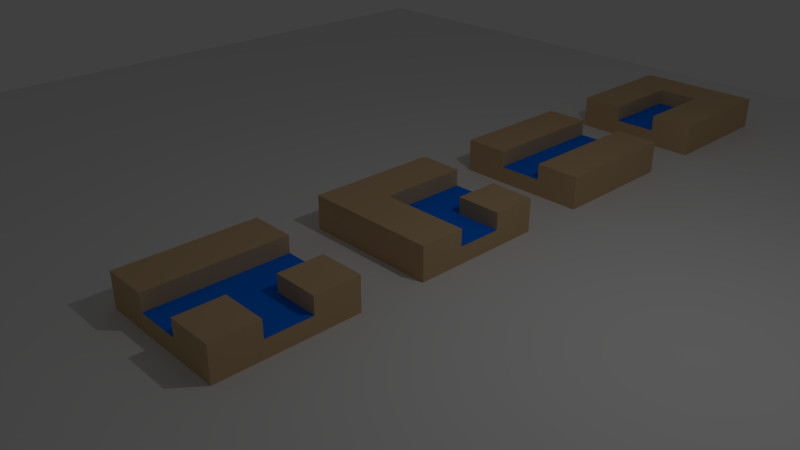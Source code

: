 # Source: tiles.blend  (saved by Blender 2.79.0; exported with 4.5.12 LTS)
import bpy
from mathutils import Matrix  # noqa: F401  (used for matrix-valued properties, if any)

bpy.ops.wm.read_factory_settings(use_empty=True)
scene = bpy.context.scene
scene.name = 'Scene'

# ---- collections
col_collection_1 = bpy.data.collections.new('Collection 1'); scene.collection.children.link(col_collection_1)

# ---- materials (node trees are filled in below, after node groups)
mat_ground_001 = bpy.data.materials.new('Ground.001')
mat_ground_001.alpha_threshold = 0.0
mat_ground_001.use_transparent_shadow = False
mat_ground_001.diffuse_color = (0.6038, 0.4177, 0.2291, 1.0)
mat_ground_001.specular_color = (1.0, 0.6829, 0.4073)
mat_ground_001.roughness = 0.5
mat_ground_001.specular_intensity = 0.0
mat_water = bpy.data.materials.new('Water')
mat_water.alpha_threshold = 0.0
mat_water.use_transparent_shadow = False
mat_water.diffuse_color = (0.0, 0.1921, 1.0, 1.0)
mat_water.specular_color = (0.02571, 0.1483, 0.2738)
mat_water.roughness = 0.5
mat_ground = bpy.data.materials.new('Ground')
mat_ground.alpha_threshold = 0.0
mat_ground.use_transparent_shadow = False
mat_ground.specular_color = (0.0, 0.0, 0.0)
mat_ground.roughness = 0.5
mat_ground.specular_intensity = 0.0

# ---- material node trees

# ---- world
world_world = bpy.data.worlds.new('World'); scene.world = world_world
world_world.color = (0.05088, 0.05088, 0.05088)
world_world.use_sun_shadow = False
world_world.sun_shadow_jitter_overblur = 0.0
world_world.cycles.sampling_method = 'MANUAL'

# ---- cameras
cam_camera = bpy.data.cameras.new('Camera')
cam_camera.clip_end = 100.0
cam_camera.lens = 35.0
cam_camera.sensor_width = 32.0
cam_camera.sensor_height = 18.0
cam_camera.ortho_scale = 7.314
cam_camera.dof.focus_distance = 0.0
cam_camera.dof.aperture_fstop = 128.0

# ---- lights
light_lamp = bpy.data.lights.new('Lamp', 'POINT')
light_lamp.transmission_factor = 0.0
light_lamp.cutoff_distance = 30.0
light_lamp.energy = 100.0
light_lamp.shadow_buffer_clip_start = 1.001
light_lamp.shadow_soft_size = 0.1
light_lamp.shadow_maximum_resolution = 0.006
light_lamp.use_absolute_resolution = True

# ---- meshes
me_cube_019 = bpy.data.meshes.new('Cube.019')
me_cube_019.from_pydata([(1.0, 1.0, 0.0), (1.0, -1.0, 0.0), (-1.0, -1.0, 0.0), (-1.0, 1.0, 0.0), (1.0, 0.3333, 0.0), (1.0, -0.3333, 0.0), (0.3333, 1.0, 0.0), (-0.3333, 1.0, 0.0), (0.3333, -1.0, 0.0), (-0.3333, -1.0, 0.0), (-1.0, -0.3333, 0.0), (-1.0, 0.3333, 0.0), (1.0, 0.3333, 0.5), (0.3333, 0.3333, 0.5), (-0.3333, 1.0, 0.5), (-0.3333, 0.3333, 0.5), (0.3333, -1.0, 0.5), (-0.3333, -0.3333, 0.5), (1.0, -1.0, 0.5), (0.3333, 1.0, 0.5), (1.0, 1.0, 0.5), (-0.3333, -1.0, 0.5), (0.3333, -0.3333, 0.5), (1.0, -0.3333, 0.5), (-1.0, 1.0, 0.5), (-1.0, 0.3333, 0.5), (-1.0, -0.3333, 0.5), (-1.0, -1.0, 0.5), (0.3333, -0.3333, 0.25), (-0.3333, -0.3333, 0.25), (0.3333, 0.3333, 0.25), (-0.3333, 0.3333, 0.25), (-1.0, -0.3333, 0.25), (0.3333, -1.0, 0.25), (0.3333, 1.0, 0.25), (1.0, 0.3333, 0.25), (1.0, 1.0, 0.25), (-1.0, 0.3333, 0.25), (-1.0, -1.0, 0.25), (-0.3333, -1.0, 0.25), (-1.0, 1.0, 0.25), (-0.3333, 1.0, 0.25), (1.0, -1.0, 0.25), (1.0, -0.3333, 0.25), (0.3333, 0.3333, 0.0), (-0.3333, 0.3333, 0.0), (0.3333, -0.3333, 0.0), (-0.3333, -0.3333, 0.0)], [], [(47, 9, 2, 10), (43, 23, 18, 42), (14, 24, 25, 15), (2, 38, 32, 10), (23, 22, 16, 18), (17, 26, 27, 21), (34, 41, 31, 30), (34, 19, 20, 36), (33, 16, 22, 28), (40, 24, 14, 41), (8, 33, 39, 9), (7, 41, 34, 6), (0, 36, 35, 4), (32, 26, 25, 37), (31, 15, 17, 29), (30, 13, 19, 34), (11, 37, 40, 3), (4, 35, 43, 5), (38, 27, 26, 32), (41, 14, 15, 31), (20, 19, 13, 12), (36, 20, 12, 35), (30, 31, 29, 28), (28, 29, 39, 33), (37, 25, 24, 40), (1, 42, 33, 8), (35, 30, 28, 43), (9, 39, 38, 2), (15, 25, 26, 17), (6, 34, 36, 0), (29, 17, 21, 39), (5, 43, 42, 1), (42, 18, 16, 33), (3, 40, 41, 7), (10, 32, 37, 11), (39, 21, 27, 38), (35, 12, 13, 30), (28, 22, 23, 43), (7, 45, 11, 3), (45, 47, 10, 11), (0, 4, 44, 6), (6, 44, 45, 7), (4, 5, 46, 44), (44, 46, 47, 45), (5, 1, 8, 46), (46, 8, 9, 47)])
me_cube_019.polygons.foreach_set('material_index', [0, 0, 0, 0, 0, 0, 1, 0, 0, 0, 0, 0, 0, 0, 0, 0, 0, 0, 0, 0, 0, 0, 1, 1, 0, 0, 1, 0, 0, 0, 0, 0, 0, 0, 0, 0, 0, 0, 0, 0, 0, 0, 0, 0, 0, 0])
me_cube_019.materials.append(mat_ground_001)
me_cube_019.materials.append(mat_water)
me_cube_019.use_remesh_preserve_volume = False
me_cube_019.use_remesh_preserve_attributes = False
me_cube_019.use_mirror_vertex_groups = False
me_cube_019.update()
me_cube = bpy.data.meshes.new('Cube')
me_cube.from_pydata([(-10.0, -10.0, -0.5), (-10.0, -10.0, 0.0), (-10.0, 10.0, -0.5), (-10.0, 10.0, 0.0), (10.0, -10.0, -0.5), (10.0, -10.0, 0.0), (10.0, 10.0, -0.5), (10.0, 10.0, 0.0)], [], [(0, 1, 3, 2), (2, 3, 7, 6), (6, 7, 5, 4), (4, 5, 1, 0), (2, 6, 4, 0), (7, 3, 1, 5)])
me_cube.materials.append(mat_ground)
me_cube.use_remesh_preserve_volume = False
me_cube.use_remesh_preserve_attributes = False
me_cube.use_mirror_vertex_groups = False
me_cube.update()
me_cube_027 = bpy.data.meshes.new('Cube.027')
me_cube_027.from_pydata([(1.0, 1.0, -2.98e-08), (1.0, -1.0, -2.98e-08), (-1.0, -1.0, -2.98e-08), (-1.0, 1.0, -2.98e-08), (1.0, 0.3333, -2.98e-08), (1.0, -0.3333, -2.98e-08), (0.3333, 1.0, -2.98e-08), (-0.3333, 1.0, -2.98e-08), (0.3333, -1.0, -2.98e-08), (-0.3333, -1.0, -2.98e-08), (-1.0, -0.3333, -2.98e-08), (-1.0, 0.3333, -2.98e-08), (-1.0, 1.0, 0.5), (0.3333, -1.0, 0.5), (0.3333, -0.3333, 0.5), (1.0, -1.0, 0.5), (1.0, -0.3333, 0.5), (-0.3333, 1.0, 0.5), (-1.0, -1.0, 0.5), (-0.3333, -1.0, 0.5), (1.0, 0.3333, 0.5), (1.0, 1.0, 0.5), (-1.0, 0.3333, 0.5), (-1.0, -0.3333, 0.5), (-0.3333, 0.3333, 0.5), (-0.3333, -0.3333, 0.5), (0.3333, 1.0, 0.5), (0.3333, 0.3333, 0.5), (0.3333, -0.3333, 0.25), (-0.3333, -0.3333, 0.25), (0.3333, 0.3333, 0.25), (-0.3333, 0.3333, 0.25), (-1.0, -0.3333, 0.25), (0.3333, -1.0, 0.25), (0.3333, 1.0, 0.25), (1.0, 0.3333, 0.25), (1.0, 1.0, 0.25), (-1.0, 0.3333, 0.25), (-1.0, -1.0, 0.25), (-0.3333, -1.0, 0.25), (-1.0, 1.0, 0.25), (-0.3333, 1.0, 0.25), (1.0, -1.0, 0.25), (0.3333, 0.3333, -2.98e-08), (-0.3333, 0.3333, -2.98e-08), (0.3333, -0.3333, -2.98e-08), (-0.3333, -0.3333, -2.98e-08), (1.0, -0.3333, 0.25)], [], [(46, 9, 2, 10), (17, 12, 22, 24), (6, 34, 36, 0), (24, 22, 23, 25), (25, 23, 18, 19), (32, 38, 18, 23), (36, 34, 26, 21), (41, 40, 12, 17), (26, 17, 24, 27), (3, 40, 41, 7), (1, 42, 33, 8), (37, 32, 23, 22), (42, 47, 16, 15), (40, 37, 22, 12), (2, 38, 32, 10), (8, 33, 39, 9), (28, 33, 13, 14), (16, 14, 13, 15), (21, 26, 27, 20), (35, 36, 21, 20), (30, 31, 29, 28), (28, 29, 39, 33), (11, 37, 40, 3), (9, 39, 38, 2), (34, 41, 17, 26), (5, 47, 42, 1), (47, 35, 20, 16), (7, 41, 34, 6), (29, 31, 24, 25), (38, 39, 19, 18), (10, 32, 37, 11), (0, 36, 35, 4), (39, 29, 25, 19), (20, 27, 14, 16), (30, 28, 14, 27), (7, 44, 11, 3), (44, 46, 10, 11), (0, 4, 43, 6), (6, 43, 44, 7), (4, 5, 45, 43), (43, 45, 46, 44), (5, 1, 8, 45), (45, 8, 9, 46), (31, 30, 27, 24), (4, 35, 47, 5), (33, 42, 15, 13)])
me_cube_027.polygons.foreach_set('material_index', [0, 0, 0, 0, 0, 0, 0, 0, 0, 0, 0, 0, 0, 0, 0, 0, 0, 0, 0, 0, 1, 1, 0, 0, 0, 0, 0, 0, 0, 0, 0, 0, 0, 0, 0, 0, 0, 0, 0, 0, 0, 0, 0, 0, 0, 0])
me_cube_027.materials.append(mat_ground_001)
me_cube_027.materials.append(mat_water)
me_cube_027.use_remesh_preserve_volume = False
me_cube_027.use_remesh_preserve_attributes = False
me_cube_027.use_mirror_vertex_groups = False
me_cube_027.update()
me_cube_002 = bpy.data.meshes.new('Cube.002')
me_cube_002.from_pydata([(1.0, 1.0, 0.0), (1.0, -1.0, 0.0), (-1.0, -1.0, 0.0), (-1.0, 1.0, 0.0), (1.0, 0.3333, 0.0), (1.0, -0.3333, 0.0), (0.3333, 1.0, 0.0), (-0.3333, 1.0, 0.0), (0.3333, -1.0, 0.0), (-0.3333, -1.0, 0.0), (-1.0, -0.3333, 0.0), (-1.0, 0.3333, 0.0), (0.3333, 0.3333, 0.5), (1.0, 0.3333, 0.5), (-0.3333, 1.0, 0.5), (1.0, -0.3333, 0.5), (-0.3333, 0.3333, 0.5), (-1.0, -1.0, 0.5), (-1.0, -0.3333, 0.5), (-1.0, 1.0, 0.5), (-1.0, 0.3333, 0.5), (-0.3333, -1.0, 0.5), (-0.3333, -0.3333, 0.5), (0.3333, -0.3333, 0.5), (0.3333, -1.0, 0.5), (1.0, -1.0, 0.5), (0.3333, 1.0, 0.5), (1.0, 1.0, 0.5), (0.3333, -0.3333, 0.25), (-0.3333, -0.3333, 0.25), (0.3333, 0.3333, 0.25), (-0.3333, 0.3333, 0.25), (-1.0, -0.3333, 0.25), (0.3333, -1.0, 0.25), (0.3333, 1.0, 0.25), (1.0, 0.3333, 0.25), (1.0, 1.0, 0.25), (-1.0, 0.3333, 0.25), (-1.0, -1.0, 0.25), (-0.3333, -1.0, 0.25), (-1.0, 1.0, 0.25), (-0.3333, 1.0, 0.25), (1.0, -1.0, 0.25), (1.0, -0.3333, 0.25), (0.3333, 0.3333, 0.0), (-0.3333, 0.3333, 0.0), (0.3333, -0.3333, 0.0), (-0.3333, -0.3333, 0.0)], [], [(47, 9, 2, 10), (15, 23, 24, 25), (42, 43, 15, 25), (40, 37, 20, 19), (29, 31, 16, 22), (32, 38, 17, 18), (5, 4, 35, 43), (27, 26, 12, 13), (1, 5, 43, 42), (28, 29, 22, 23), (38, 39, 21, 17), (41, 40, 19, 14), (30, 31, 29, 28), (35, 36, 27, 13), (3, 11, 37, 40), (39, 33, 24, 21), (11, 10, 32, 37), (36, 34, 26, 27), (23, 22, 21, 24), (31, 41, 14, 16), (22, 18, 17, 21), (7, 3, 40, 41), (6, 7, 41, 34), (9, 8, 33, 39), (37, 32, 18, 20), (33, 42, 25, 24), (4, 0, 36, 35), (34, 30, 12, 26), (16, 20, 18, 22), (8, 1, 42, 33), (0, 6, 34, 36), (34, 41, 31, 30), (35, 30, 28, 43), (30, 35, 13, 12), (10, 2, 38, 32), (43, 28, 23, 15), (14, 19, 20, 16), (2, 9, 39, 38), (7, 45, 11, 3), (45, 47, 10, 11), (0, 4, 44, 6), (6, 44, 45, 7), (4, 5, 46, 44), (44, 46, 47, 45), (5, 1, 8, 46), (46, 8, 9, 47)])
me_cube_002.polygons.foreach_set('material_index', [0, 0, 0, 0, 0, 0, 0, 0, 0, 0, 0, 0, 1, 0, 0, 0, 0, 0, 0, 0, 0, 0, 0, 0, 0, 0, 0, 0, 0, 0, 0, 1, 1, 0, 0, 0, 0, 0, 0, 0, 0, 0, 0, 0, 0, 0])
me_cube_002.materials.append(mat_ground_001)
me_cube_002.materials.append(mat_water)
me_cube_002.use_remesh_preserve_volume = False
me_cube_002.use_remesh_preserve_attributes = False
me_cube_002.use_mirror_vertex_groups = False
me_cube_002.update()
me_cube_001 = bpy.data.meshes.new('Cube.001')
me_cube_001.from_pydata([(1.0, 1.0, 0.0), (1.0, -1.0, 0.0), (-1.0, -1.0, 0.0), (-1.0, 1.0, 0.0), (1.0, 0.3333, 0.0), (1.0, -0.3333, 0.0), (0.3333, 1.0, 0.0), (-0.3333, 1.0, 0.0), (0.3333, -1.0, 0.0), (-0.3333, -1.0, 0.0), (-1.0, -0.3333, 0.0), (-1.0, 0.3333, 0.0), (1.0, 0.3333, 0.5), (-0.3333, 1.0, 0.5), (0.3333, 0.3333, 0.5), (1.0, -0.3333, 0.5), (-0.3333, 0.3333, 0.5), (0.3333, -0.3333, 0.5), (-1.0, -1.0, 0.5), (-1.0, -0.3333, 0.5), (-1.0, 1.0, 0.5), (-1.0, 0.3333, 0.5), (-0.3333, -0.3333, 0.5), (-0.3333, -1.0, 0.5), (0.3333, -1.0, 0.5), (1.0, -1.0, 0.5), (0.3333, 1.0, 0.5), (1.0, 1.0, 0.5), (0.3333, -0.3333, 0.25), (-0.3333, -0.3333, 0.25), (0.3333, 0.3333, 0.25), (-0.3333, 0.3333, 0.25), (-1.0, -0.3333, 0.25), (0.3333, -1.0, 0.25), (0.3333, 1.0, 0.25), (1.0, 0.3333, 0.25), (1.0, 1.0, 0.25), (-1.0, 0.3333, 0.25), (-1.0, -1.0, 0.25), (-0.3333, -1.0, 0.25), (-1.0, 1.0, 0.25), (-0.3333, 1.0, 0.25), (1.0, -1.0, 0.25), (1.0, -0.3333, 0.25), (0.3333, 0.3333, 0.0), (-0.3333, 0.3333, 0.0), (0.3333, -0.3333, 0.0), (-0.3333, -0.3333, 0.0)], [], [(47, 9, 2, 10), (27, 26, 14, 12), (28, 33, 24, 17), (40, 37, 21, 20), (29, 31, 16, 22), (32, 38, 18, 19), (5, 4, 35, 43), (12, 14, 17, 15), (1, 5, 43, 42), (35, 36, 27, 12), (38, 39, 23, 18), (28, 29, 39, 33), (30, 31, 29, 28), (34, 30, 14, 26), (3, 11, 37, 40), (43, 35, 12, 15), (11, 10, 32, 37), (39, 29, 22, 23), (15, 17, 24, 25), (31, 41, 13, 16), (22, 19, 18, 23), (7, 3, 40, 41), (6, 7, 41, 34), (9, 8, 33, 39), (41, 40, 20, 13), (33, 42, 25, 24), (4, 0, 36, 35), (37, 32, 19, 21), (16, 21, 19, 22), (8, 1, 42, 33), (0, 6, 34, 36), (34, 41, 31, 30), (30, 28, 17, 14), (36, 34, 26, 27), (10, 2, 38, 32), (42, 43, 15, 25), (13, 20, 21, 16), (2, 9, 39, 38), (7, 45, 11, 3), (45, 47, 10, 11), (0, 4, 44, 6), (6, 44, 45, 7), (4, 5, 46, 44), (44, 46, 47, 45), (5, 1, 8, 46), (46, 8, 9, 47)])
me_cube_001.polygons.foreach_set('material_index', [0, 0, 0, 0, 0, 0, 0, 0, 0, 0, 0, 1, 1, 0, 0, 0, 0, 0, 0, 0, 0, 0, 0, 0, 0, 0, 0, 0, 0, 0, 0, 1, 0, 0, 0, 0, 0, 0, 0, 0, 0, 0, 0, 0, 0, 0])
me_cube_001.materials.append(mat_ground_001)
me_cube_001.materials.append(mat_water)
me_cube_001.use_remesh_preserve_volume = False
me_cube_001.use_remesh_preserve_attributes = False
me_cube_001.use_mirror_vertex_groups = False
me_cube_001.update()

# ---- objects
ob_tile_a = bpy.data.objects.new('Tile_A', me_cube_019)
ob_ground = bpy.data.objects.new('Ground', me_cube)
ob_tile_d = bpy.data.objects.new('Tile_D', me_cube_027)
ob_tile_c = bpy.data.objects.new('Tile_C', me_cube_002)
ob_tile_b = bpy.data.objects.new('Tile_B', me_cube_001)
ob_lamp = bpy.data.objects.new('Lamp', light_lamp)
ob_camera = bpy.data.objects.new('Camera', cam_camera)

# ---- transforms, parenting, visibility, modifiers, constraints
ob_tile_a.location = (0.0, -2.0, 0.0)
ob_tile_a.lock_rotations_4d = False
ob_tile_a.empty_display_type = 'ARROWS'
ob_tile_a.lineart.crease_threshold = 0.0
ob_ground.location = (0.0, 0.0, 0.0)
ob_ground.lineart.crease_threshold = 0.0
ob_tile_d.location = (0.0, 7.0, 0.0)
ob_tile_d.lock_rotations_4d = False
ob_tile_d.empty_display_type = 'ARROWS'
ob_tile_d.lineart.crease_threshold = 0.0
ob_tile_c.location = (0.0, 0.9854, 0.0)
ob_tile_c.lock_rotations_4d = False
ob_tile_c.empty_display_type = 'ARROWS'
ob_tile_c.lineart.crease_threshold = 0.0
ob_tile_b.location = (0.0, 3.985, 0.0)
ob_tile_b.lock_rotations_4d = False
ob_tile_b.empty_display_type = 'ARROWS'
ob_tile_b.lineart.crease_threshold = 0.0
ob_lamp.location = (4.076, 1.005, 5.904)
ob_lamp.rotation_euler = (0.6503, 0.05522, 1.866)
ob_lamp.lock_rotations_4d = False
ob_lamp.empty_display_type = 'ARROWS'
ob_lamp.color = (0.0, 0.0, 0.0, 0.0)
ob_lamp.lineart.crease_threshold = 0.0
ob_camera.location = (7.481, -6.508, 5.344)
ob_camera.rotation_euler = (1.109, 0.0, 0.8149)
ob_camera.lock_rotations_4d = False
ob_camera.empty_display_type = 'ARROWS'
ob_camera.color = (0.0, 0.0, 0.0, 0.0)
ob_camera.display_type = 'WIRE'
ob_camera.lineart.crease_threshold = 0.0

# ---- collection membership
col_collection_1.objects.link(ob_tile_a)
col_collection_1.objects.link(ob_ground)
col_collection_1.objects.link(ob_tile_d)
col_collection_1.objects.link(ob_tile_c)
col_collection_1.objects.link(ob_tile_b)
col_collection_1.objects.link(ob_lamp)
col_collection_1.objects.link(ob_camera)

# ---- scene / render settings (as saved in the file)
scene.camera = ob_camera
scene.frame_start = 1; scene.frame_end = 250; scene.frame_set(1)
scene.render.engine = 'BLENDER_EEVEE_NEXT'
scene.render.resolution_percentage = 50
scene.render.dither_intensity = 0.0
scene.cycles.use_denoising = False
scene.cycles.samples = 128
scene.cycles.sampling_pattern = 'TABULATED_SOBOL'
scene.cycles.use_adaptive_sampling = False
scene.cycles.use_light_tree = False
scene.cycles.blur_glossy = 0.0
scene.cycles.sample_clamp_indirect = 0.0
scene.view_settings.view_transform = 'Standard'
bpy.context.view_layer.update()
